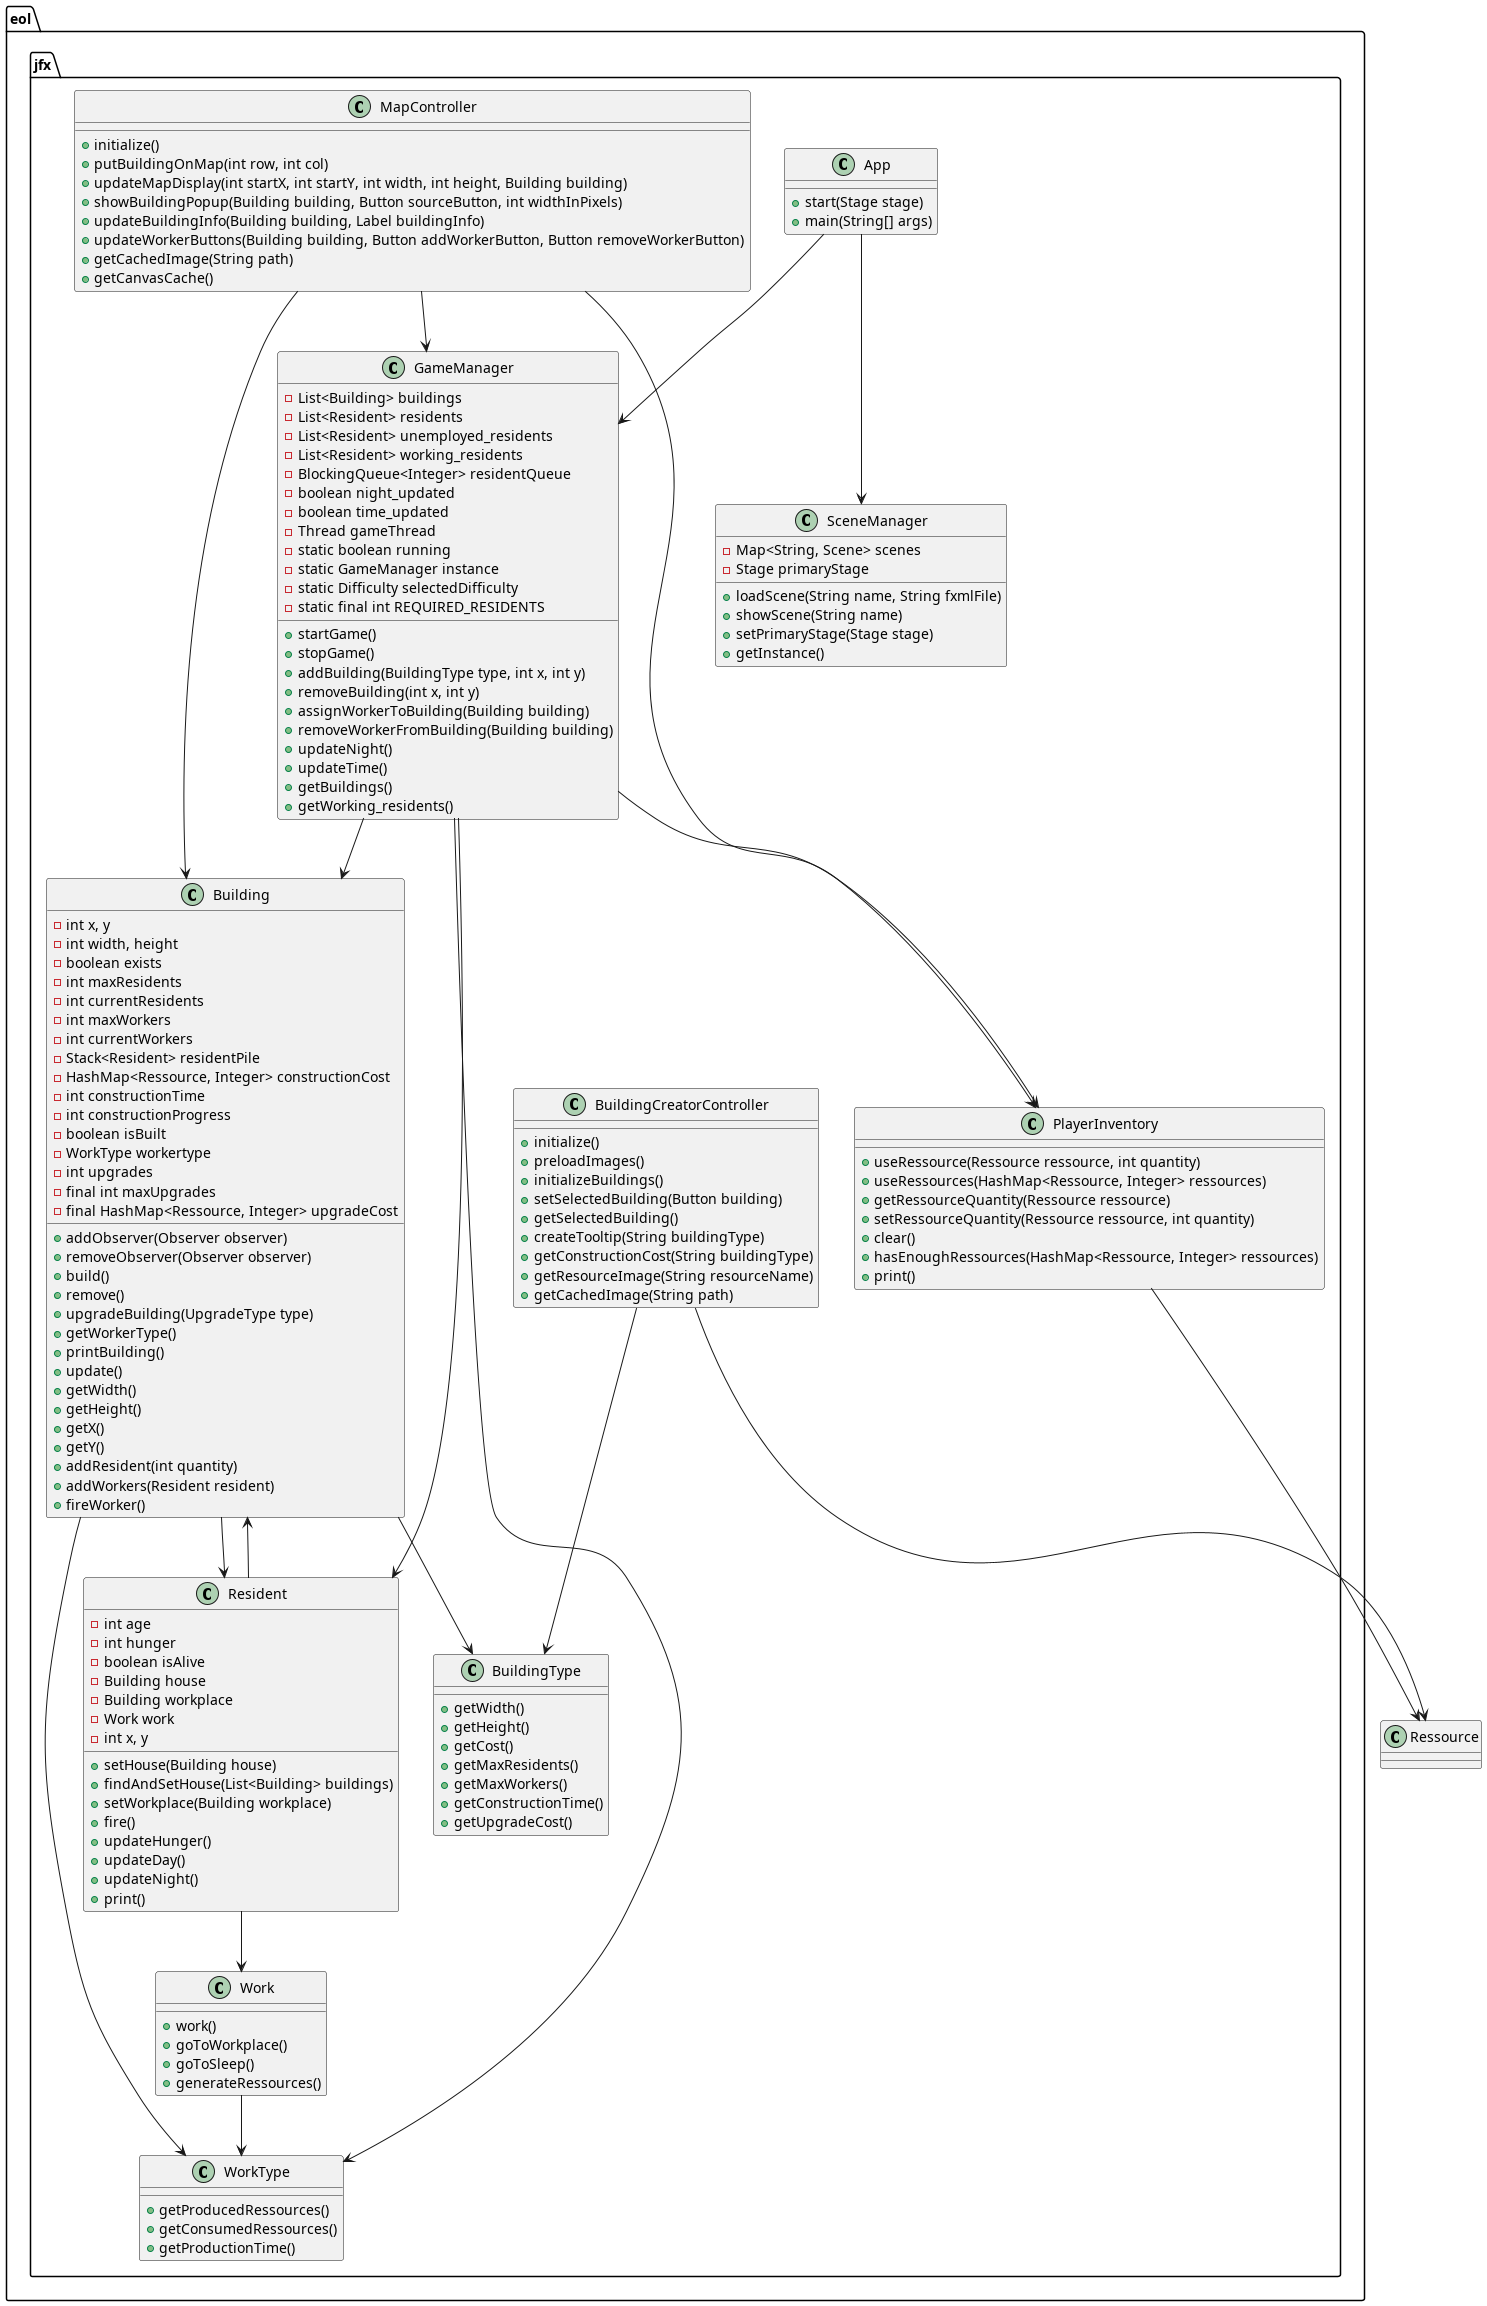

The diagram above was rendered by PlantUML. Its source (embedded in the PNG):
@startuml

package eol.jfx {
    class App {
        +start(Stage stage)
        +main(String[] args)
    }

    class SceneManager {
        -Map<String, Scene> scenes
        -Stage primaryStage
        +loadScene(String name, String fxmlFile)
        +showScene(String name)
        +setPrimaryStage(Stage stage)
        +getInstance()
    }

    class GameManager {
        -List<Building> buildings
        -List<Resident> residents
        -List<Resident> unemployed_residents
        -List<Resident> working_residents
        -BlockingQueue<Integer> residentQueue
        -boolean night_updated
        -boolean time_updated
        -Thread gameThread
        -static boolean running
        -static GameManager instance
        -static Difficulty selectedDifficulty
        -static final int REQUIRED_RESIDENTS
        +startGame()
        +stopGame()
        +addBuilding(BuildingType type, int x, int y)
        +removeBuilding(int x, int y)
        +assignWorkerToBuilding(Building building)
        +removeWorkerFromBuilding(Building building)
        +updateNight()
        +updateTime()
        +getBuildings()
        +getWorking_residents()
    }

    class Building {
        -int x, y
        -int width, height
        -boolean exists
        -int maxResidents
        -int currentResidents
        -int maxWorkers
        -int currentWorkers
        -Stack<Resident> residentPile
        -HashMap<Ressource, Integer> constructionCost
        -int constructionTime
        -int constructionProgress
        -boolean isBuilt
        -WorkType workertype
        -int upgrades
        -final int maxUpgrades
        -final HashMap<Ressource, Integer> upgradeCost
        +addObserver(Observer observer)
        +removeObserver(Observer observer)
        +build()
        +remove()
        +upgradeBuilding(UpgradeType type)
        +getWorkerType()
        +printBuilding()
        +update()
        +getWidth()
        +getHeight()
        +getX()
        +getY()
        +addResident(int quantity)
        +addWorkers(Resident resident)
        +fireWorker()
    }

    class BuildingType {
        +getWidth()
        +getHeight()
        +getCost()
        +getMaxResidents()
        +getMaxWorkers()
        +getConstructionTime()
        +getUpgradeCost()
    }

    class WorkType {
        +getProducedRessources()
        +getConsumedRessources()
        +getProductionTime()
    }

    class Resident {
        -int age
        -int hunger
        -boolean isAlive
        -Building house
        -Building workplace
        -Work work
        -int x, y
        +setHouse(Building house)
        +findAndSetHouse(List<Building> buildings)
        +setWorkplace(Building workplace)
        +fire()
        +updateHunger()
        +updateDay()
        +updateNight()
        +print()
    }

    class Work {
        +work()
        +goToWorkplace()
        +goToSleep()
        +generateRessources()
    }

    class PlayerInventory {
        +useRessource(Ressource ressource, int quantity)
        +useRessources(HashMap<Ressource, Integer> ressources)
        +getRessourceQuantity(Ressource ressource)
        +setRessourceQuantity(Ressource ressource, int quantity)
        +clear()
        +hasEnoughRessources(HashMap<Ressource, Integer> ressources)
        +print()
    }

    class MapController {
        +initialize()
        +putBuildingOnMap(int row, int col)
        +updateMapDisplay(int startX, int startY, int width, int height, Building building)
        +showBuildingPopup(Building building, Button sourceButton, int widthInPixels)
        +updateBuildingInfo(Building building, Label buildingInfo)
        +updateWorkerButtons(Building building, Button addWorkerButton, Button removeWorkerButton)
        +getCachedImage(String path)
        +getCanvasCache()
    }

    class BuildingCreatorController {
        +initialize()
        +preloadImages()
        +initializeBuildings()
        +setSelectedBuilding(Button building)
        +getSelectedBuilding()
        +createTooltip(String buildingType)
        +getConstructionCost(String buildingType)
        +getResourceImage(String resourceName)
        +getCachedImage(String path)
    }
}

App --> SceneManager
App --> GameManager
GameManager --> Building
GameManager --> Resident
GameManager --> WorkType
GameManager --> PlayerInventory
Building --> BuildingType
Building --> WorkType
Building --> Resident
Resident --> Building
Resident --> Work
Work --> WorkType
PlayerInventory --> Ressource
MapController --> Building
MapController --> GameManager
MapController --> PlayerInventory
BuildingCreatorController --> BuildingType
BuildingCreatorController --> Ressource

@enduml